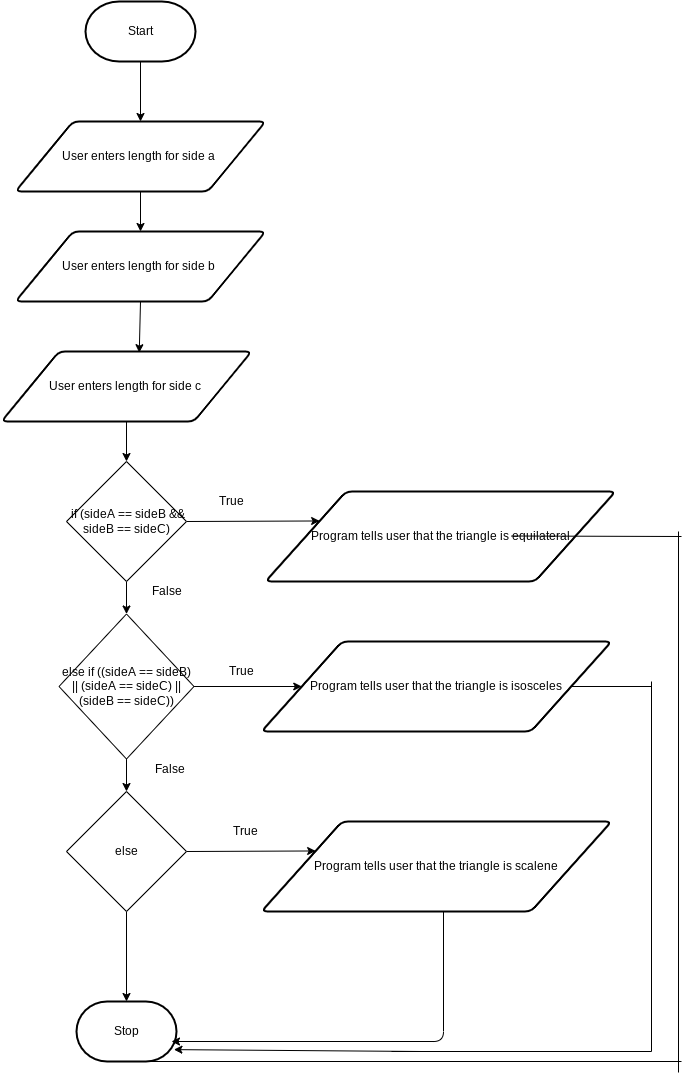

The diagram above was exported from draw.io. Its source (the exported page's mxGraphModel, read from the mxfile embedded in the PNG):
<mxGraphModel dx="594" dy="1730" grid="1" gridSize="10" guides="1" tooltips="1" connect="1" arrows="1" fold="1" page="1" pageScale="1" pageWidth="827" pageHeight="1169" math="0" shadow="0">
  <root>
    <mxCell id="0" />
    <mxCell id="1" parent="0" />
    <mxCell id="11" value="" style="edgeStyle=none;html=1;" parent="1" source="2" target="3" edge="1">
      <mxGeometry relative="1" as="geometry" />
    </mxCell>
    <mxCell id="2" value="Start" style="strokeWidth=2;html=1;shape=mxgraph.flowchart.terminator;whiteSpace=wrap;" parent="1" vertex="1">
      <mxGeometry x="234" y="-130" width="110" height="60" as="geometry" />
    </mxCell>
    <mxCell id="36" value="" style="edgeStyle=none;html=1;" edge="1" parent="1" source="3" target="34">
      <mxGeometry relative="1" as="geometry" />
    </mxCell>
    <mxCell id="3" value="User enters length for side a&amp;nbsp;" style="shape=parallelogram;html=1;strokeWidth=2;perimeter=parallelogramPerimeter;whiteSpace=wrap;rounded=1;arcSize=12;size=0.23;" parent="1" vertex="1">
      <mxGeometry x="164" y="-10" width="250" height="70" as="geometry" />
    </mxCell>
    <mxCell id="7" value="Program tells user that the triangle is equilateral" style="shape=parallelogram;html=1;strokeWidth=2;perimeter=parallelogramPerimeter;whiteSpace=wrap;rounded=1;arcSize=12;size=0.23;" parent="1" vertex="1">
      <mxGeometry x="414" y="360" width="350" height="90" as="geometry" />
    </mxCell>
    <mxCell id="9" value="Stop" style="strokeWidth=2;html=1;shape=mxgraph.flowchart.terminator;whiteSpace=wrap;" parent="1" vertex="1">
      <mxGeometry x="225" y="870" width="100" height="60" as="geometry" />
    </mxCell>
    <mxCell id="16" style="edgeStyle=none;html=1;exitX=1;exitY=0.5;exitDx=0;exitDy=0;entryX=0;entryY=0.25;entryDx=0;entryDy=0;" parent="1" source="15" target="7" edge="1">
      <mxGeometry relative="1" as="geometry">
        <mxPoint x="390" y="390" as="targetPoint" />
      </mxGeometry>
    </mxCell>
    <mxCell id="19" style="edgeStyle=none;html=1;exitX=0.5;exitY=1;exitDx=0;exitDy=0;entryX=0.5;entryY=0;entryDx=0;entryDy=0;" parent="1" source="15" target="18" edge="1">
      <mxGeometry relative="1" as="geometry" />
    </mxCell>
    <mxCell id="15" value="&amp;nbsp;if (sideA == sideB &amp;amp;&amp;amp; sideB == sideC)" style="rhombus;whiteSpace=wrap;html=1;" parent="1" vertex="1">
      <mxGeometry x="215" y="330" width="120" height="120" as="geometry" />
    </mxCell>
    <mxCell id="17" value="Program tells user that the triangle is isosceles" style="shape=parallelogram;html=1;strokeWidth=2;perimeter=parallelogramPerimeter;whiteSpace=wrap;rounded=1;arcSize=12;size=0.23;" parent="1" vertex="1">
      <mxGeometry x="410" y="510" width="350" height="90" as="geometry" />
    </mxCell>
    <mxCell id="20" style="edgeStyle=none;html=1;exitX=1;exitY=0.5;exitDx=0;exitDy=0;" parent="1" source="18" target="17" edge="1">
      <mxGeometry relative="1" as="geometry" />
    </mxCell>
    <mxCell id="22" style="edgeStyle=none;html=1;exitX=0.5;exitY=1;exitDx=0;exitDy=0;entryX=0.5;entryY=0;entryDx=0;entryDy=0;" parent="1" source="18" target="21" edge="1">
      <mxGeometry relative="1" as="geometry" />
    </mxCell>
    <mxCell id="18" value="else if ((sideA == sideB) || (sideA == sideC) || (sideB == sideC))" style="rhombus;whiteSpace=wrap;html=1;" parent="1" vertex="1">
      <mxGeometry x="207.5" y="482.5" width="135" height="145" as="geometry" />
    </mxCell>
    <mxCell id="24" style="edgeStyle=none;html=1;exitX=1;exitY=0.5;exitDx=0;exitDy=0;entryX=0;entryY=0.25;entryDx=0;entryDy=0;" parent="1" source="21" target="23" edge="1">
      <mxGeometry relative="1" as="geometry" />
    </mxCell>
    <mxCell id="44" style="edgeStyle=none;html=1;exitX=0.5;exitY=1;exitDx=0;exitDy=0;" edge="1" parent="1" source="21" target="9">
      <mxGeometry relative="1" as="geometry" />
    </mxCell>
    <mxCell id="21" value="else" style="rhombus;whiteSpace=wrap;html=1;" parent="1" vertex="1">
      <mxGeometry x="215" y="660" width="120" height="120" as="geometry" />
    </mxCell>
    <mxCell id="23" value="Program tells user that the triangle is scalene" style="shape=parallelogram;html=1;strokeWidth=2;perimeter=parallelogramPerimeter;whiteSpace=wrap;rounded=1;arcSize=12;size=0.23;" parent="1" vertex="1">
      <mxGeometry x="410" y="690" width="350" height="90" as="geometry" />
    </mxCell>
    <mxCell id="26" style="edgeStyle=none;html=1;entryX=0.974;entryY=0.802;entryDx=0;entryDy=0;entryPerimeter=0;" parent="1" target="9" edge="1">
      <mxGeometry relative="1" as="geometry">
        <mxPoint x="360" y="930" as="targetPoint" />
        <mxPoint x="570" y="920" as="sourcePoint" />
        <Array as="points" />
      </mxGeometry>
    </mxCell>
    <mxCell id="27" value="" style="endArrow=none;html=1;exitX=1;exitY=0.5;exitDx=0;exitDy=0;" parent="1" source="17" edge="1">
      <mxGeometry width="50" height="50" relative="1" as="geometry">
        <mxPoint x="690" y="585" as="sourcePoint" />
        <mxPoint x="800" y="555" as="targetPoint" />
      </mxGeometry>
    </mxCell>
    <mxCell id="28" value="" style="endArrow=none;html=1;" parent="1" edge="1">
      <mxGeometry width="50" height="50" relative="1" as="geometry">
        <mxPoint x="800" y="550" as="sourcePoint" />
        <mxPoint x="800" y="920" as="targetPoint" />
      </mxGeometry>
    </mxCell>
    <mxCell id="29" value="" style="endArrow=none;html=1;exitX=1;exitY=0.5;exitDx=0;exitDy=0;" parent="1" edge="1">
      <mxGeometry width="50" height="50" relative="1" as="geometry">
        <mxPoint x="540" y="920" as="sourcePoint" />
        <mxPoint x="800" y="920" as="targetPoint" />
      </mxGeometry>
    </mxCell>
    <mxCell id="30" style="edgeStyle=none;html=1;exitX=0.52;exitY=1.005;exitDx=0;exitDy=0;exitPerimeter=0;" parent="1" source="23" edge="1">
      <mxGeometry relative="1" as="geometry">
        <mxPoint x="320" y="910" as="targetPoint" />
        <mxPoint x="555" y="790" as="sourcePoint" />
        <Array as="points">
          <mxPoint x="592" y="910" />
          <mxPoint x="320" y="910" />
        </Array>
      </mxGeometry>
    </mxCell>
    <mxCell id="31" value="" style="endArrow=none;html=1;exitX=1;exitY=0.5;exitDx=0;exitDy=0;" parent="1" edge="1">
      <mxGeometry width="50" height="50" relative="1" as="geometry">
        <mxPoint x="659.75" y="404.5" as="sourcePoint" />
        <mxPoint x="830" y="405" as="targetPoint" />
      </mxGeometry>
    </mxCell>
    <mxCell id="32" value="" style="endArrow=none;html=1;" parent="1" edge="1">
      <mxGeometry width="50" height="50" relative="1" as="geometry">
        <mxPoint x="827" y="400" as="sourcePoint" />
        <mxPoint x="827" y="941" as="targetPoint" />
      </mxGeometry>
    </mxCell>
    <mxCell id="33" value="" style="endArrow=none;html=1;exitX=1;exitY=0.5;exitDx=0;exitDy=0;" parent="1" edge="1">
      <mxGeometry width="50" height="50" relative="1" as="geometry">
        <mxPoint x="250" y="930" as="sourcePoint" />
        <mxPoint x="830" y="930" as="targetPoint" />
      </mxGeometry>
    </mxCell>
    <mxCell id="37" style="edgeStyle=none;html=1;exitX=0.5;exitY=1;exitDx=0;exitDy=0;entryX=0.551;entryY=0.017;entryDx=0;entryDy=0;entryPerimeter=0;" edge="1" parent="1" source="34" target="35">
      <mxGeometry relative="1" as="geometry" />
    </mxCell>
    <mxCell id="34" value="User enters length for side b&amp;nbsp;" style="shape=parallelogram;html=1;strokeWidth=2;perimeter=parallelogramPerimeter;whiteSpace=wrap;rounded=1;arcSize=12;size=0.23;" vertex="1" parent="1">
      <mxGeometry x="164" y="100" width="250" height="70" as="geometry" />
    </mxCell>
    <mxCell id="38" style="edgeStyle=none;html=1;exitX=0.5;exitY=1;exitDx=0;exitDy=0;entryX=0.5;entryY=0;entryDx=0;entryDy=0;" edge="1" parent="1" source="35" target="15">
      <mxGeometry relative="1" as="geometry" />
    </mxCell>
    <mxCell id="35" value="User enters length for side c&amp;nbsp;" style="shape=parallelogram;html=1;strokeWidth=2;perimeter=parallelogramPerimeter;whiteSpace=wrap;rounded=1;arcSize=12;size=0.23;" vertex="1" parent="1">
      <mxGeometry x="150" y="220" width="250" height="70" as="geometry" />
    </mxCell>
    <mxCell id="39" value="True" style="text;html=1;resizable=0;autosize=1;align=center;verticalAlign=middle;points=[];fillColor=none;strokeColor=none;rounded=0;" vertex="1" parent="1">
      <mxGeometry x="360" y="360" width="40" height="20" as="geometry" />
    </mxCell>
    <mxCell id="40" value="True" style="text;html=1;resizable=0;autosize=1;align=center;verticalAlign=middle;points=[];fillColor=none;strokeColor=none;rounded=0;" vertex="1" parent="1">
      <mxGeometry x="370" y="530" width="40" height="20" as="geometry" />
    </mxCell>
    <mxCell id="41" value="True" style="text;html=1;resizable=0;autosize=1;align=center;verticalAlign=middle;points=[];fillColor=none;strokeColor=none;rounded=0;" vertex="1" parent="1">
      <mxGeometry x="374" y="690" width="40" height="20" as="geometry" />
    </mxCell>
    <mxCell id="42" value="False" style="text;html=1;resizable=0;autosize=1;align=center;verticalAlign=middle;points=[];fillColor=none;strokeColor=none;rounded=0;" vertex="1" parent="1">
      <mxGeometry x="290" y="450" width="50" height="20" as="geometry" />
    </mxCell>
    <mxCell id="43" value="False" style="text;html=1;resizable=0;autosize=1;align=center;verticalAlign=middle;points=[];fillColor=none;strokeColor=none;rounded=0;" vertex="1" parent="1">
      <mxGeometry x="292.5" y="627.5" width="50" height="20" as="geometry" />
    </mxCell>
  </root>
</mxGraphModel>